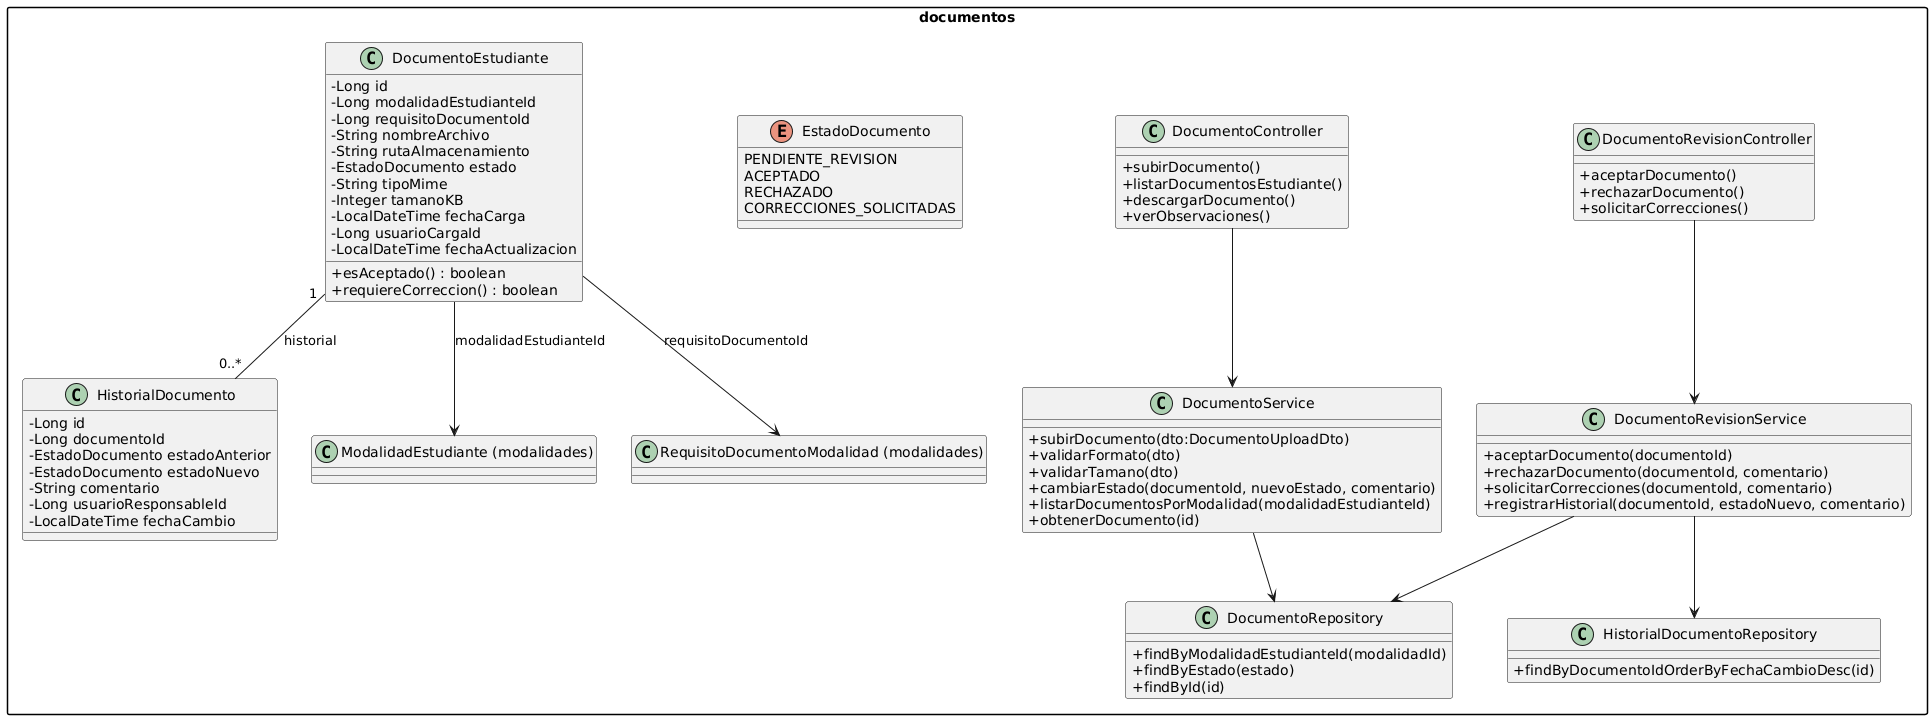

The diagram above was rendered by PlantUML. Its source (embedded in the PNG):
@startuml
skinparam packageStyle rectangle
skinparam classAttributeIconSize 0

package "documentos" {

    class DocumentoEstudiante {
        - Long id
        - Long modalidadEstudianteId
        - Long requisitoDocumentoId
        - String nombreArchivo
        - String rutaAlmacenamiento
        - EstadoDocumento estado
        - String tipoMime
        - Integer tamanoKB
        - LocalDateTime fechaCarga
        - Long usuarioCargaId
        - LocalDateTime fechaActualizacion
        + esAceptado() : boolean
        + requiereCorreccion() : boolean
    }

    enum EstadoDocumento {
        PENDIENTE_REVISION
        ACEPTADO
        RECHAZADO
        CORRECCIONES_SOLICITADAS
    }

    class HistorialDocumento {
        - Long id
        - Long documentoId
        - EstadoDocumento estadoAnterior
        - EstadoDocumento estadoNuevo
        - String comentario
        - Long usuarioResponsableId
        - LocalDateTime fechaCambio
    }

    class DocumentoService {
        + subirDocumento(dto:DocumentoUploadDto)
        + validarFormato(dto)
        + validarTamano(dto)
        + cambiarEstado(documentoId, nuevoEstado, comentario)
        + listarDocumentosPorModalidad(modalidadEstudianteId)
        + obtenerDocumento(id)
    }

    class DocumentoRevisionService {
        + aceptarDocumento(documentoId)
        + rechazarDocumento(documentoId, comentario)
        + solicitarCorrecciones(documentoId, comentario)
        + registrarHistorial(documentoId, estadoNuevo, comentario)
    }

    class DocumentoController {
        + subirDocumento()
        + listarDocumentosEstudiante()
        + descargarDocumento()
        + verObservaciones()
    }

    class DocumentoRevisionController {
        + aceptarDocumento()
        + rechazarDocumento()
        + solicitarCorrecciones()
    }

    class DocumentoRepository {
        + findByModalidadEstudianteId(modalidadId)
        + findByEstado(estado)
        + findById(id)
    }

    class HistorialDocumentoRepository {
        + findByDocumentoIdOrderByFechaCambioDesc(id)
    }

    ' Relaciones del módulo
    DocumentoEstudiante "1" -- "0..*" HistorialDocumento : historial

    ' Relación a ModalidadEstudiante (módulo modalidades, por ID)
    DocumentoEstudiante --> "ModalidadEstudiante (modalidades)" : modalidadEstudianteId

    ' Relación a RequisitoDocumentoModalidad
    DocumentoEstudiante --> "RequisitoDocumentoModalidad (modalidades)" : requisitoDocumentoId

    ' Servicios y controladores
    DocumentoService --> DocumentoRepository
    DocumentoRevisionService --> DocumentoRepository
    DocumentoRevisionService --> HistorialDocumentoRepository

    DocumentoController --> DocumentoService
    DocumentoRevisionController --> DocumentoRevisionService
}
@enduml